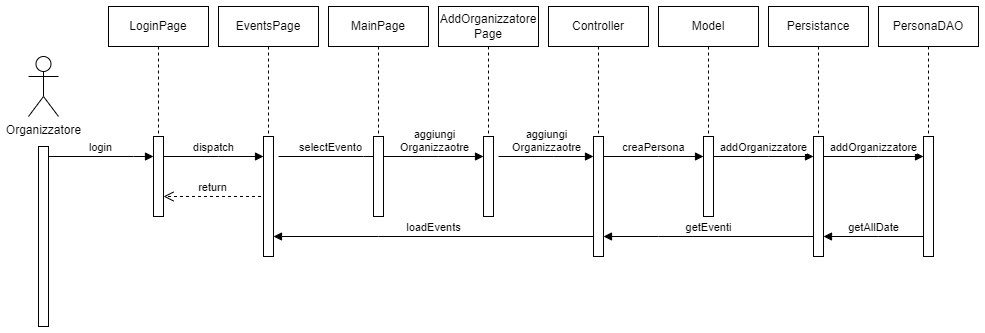

The diagram above was exported from draw.io. Its source (the exported page's mxGraphModel, read from the mxfile embedded in the PNG):
<mxGraphModel dx="1674" dy="836" grid="1" gridSize="10" guides="1" tooltips="1" connect="1" arrows="1" fold="1" page="1" pageScale="1" pageWidth="1169" pageHeight="827" math="0" shadow="0">
  <root>
    <mxCell id="0" />
    <mxCell id="1" parent="0" />
    <mxCell id="5aAclJcbAoZ_NZpRLV8E-39" value="Organizzatore" style="shape=umlActor;verticalLabelPosition=bottom;verticalAlign=top;html=1;" parent="1" vertex="1">
      <mxGeometry x="50" y="90" width="30" height="60" as="geometry" />
    </mxCell>
    <mxCell id="5aAclJcbAoZ_NZpRLV8E-40" value="" style="html=1;points=[[0,0,0,0,5],[0,1,0,0,-5],[1,0,0,0,5],[1,1,0,0,-5]];perimeter=orthogonalPerimeter;outlineConnect=0;targetShapes=umlLifeline;portConstraint=eastwest;newEdgeStyle={&quot;curved&quot;:0,&quot;rounded&quot;:0};" parent="1" vertex="1">
      <mxGeometry x="60" y="180" width="10" height="180" as="geometry" />
    </mxCell>
    <mxCell id="5aAclJcbAoZ_NZpRLV8E-41" value="login" style="html=1;verticalAlign=bottom;endArrow=block;edgeStyle=elbowEdgeStyle;elbow=vertical;curved=0;rounded=0;" parent="1" edge="1">
      <mxGeometry x="-0.0028" relative="1" as="geometry">
        <mxPoint x="70" y="190" as="sourcePoint" />
        <Array as="points">
          <mxPoint x="155" y="190" />
        </Array>
        <mxPoint x="175" y="190" as="targetPoint" />
        <mxPoint as="offset" />
      </mxGeometry>
    </mxCell>
    <mxCell id="5aAclJcbAoZ_NZpRLV8E-42" value="" style="group" parent="1" vertex="1" connectable="0">
      <mxGeometry x="130" y="40" width="100" height="210" as="geometry" />
    </mxCell>
    <mxCell id="5aAclJcbAoZ_NZpRLV8E-43" value="LoginPage" style="shape=umlLifeline;perimeter=lifelinePerimeter;whiteSpace=wrap;html=1;container=0;dropTarget=0;collapsible=0;recursiveResize=0;outlineConnect=0;portConstraint=eastwest;newEdgeStyle={&quot;edgeStyle&quot;:&quot;elbowEdgeStyle&quot;,&quot;elbow&quot;:&quot;vertical&quot;,&quot;curved&quot;:0,&quot;rounded&quot;:0};" parent="5aAclJcbAoZ_NZpRLV8E-42" vertex="1">
      <mxGeometry width="100" height="210" as="geometry" />
    </mxCell>
    <mxCell id="5aAclJcbAoZ_NZpRLV8E-44" value="" style="html=1;points=[[0,0,0,0,5],[0,1,0,0,-5],[1,0,0,0,5],[1,1,0,0,-5]];perimeter=orthogonalPerimeter;outlineConnect=0;targetShapes=umlLifeline;portConstraint=eastwest;newEdgeStyle={&quot;curved&quot;:0,&quot;rounded&quot;:0};" parent="5aAclJcbAoZ_NZpRLV8E-42" vertex="1">
      <mxGeometry x="45" y="130" width="10" height="80" as="geometry" />
    </mxCell>
    <mxCell id="5aAclJcbAoZ_NZpRLV8E-45" value="return" style="html=1;verticalAlign=bottom;endArrow=open;dashed=1;endSize=8;curved=0;rounded=0;entryX=1.5;entryY=0.625;entryDx=0;entryDy=0;entryPerimeter=0;" parent="5aAclJcbAoZ_NZpRLV8E-42" edge="1">
      <mxGeometry relative="1" as="geometry">
        <mxPoint x="152.5" y="190" as="sourcePoint" />
        <mxPoint x="55" y="190" as="targetPoint" />
      </mxGeometry>
    </mxCell>
    <mxCell id="5aAclJcbAoZ_NZpRLV8E-46" value="dispatch" style="html=1;verticalAlign=bottom;endArrow=block;edgeStyle=elbowEdgeStyle;elbow=vertical;curved=0;rounded=0;" parent="1" source="5aAclJcbAoZ_NZpRLV8E-44" target="5aAclJcbAoZ_NZpRLV8E-49" edge="1">
      <mxGeometry relative="1" as="geometry">
        <mxPoint x="190" y="190" as="sourcePoint" />
        <Array as="points">
          <mxPoint x="240" y="190" />
        </Array>
        <mxPoint x="280" y="190" as="targetPoint" />
      </mxGeometry>
    </mxCell>
    <mxCell id="5aAclJcbAoZ_NZpRLV8E-47" value="" style="group" parent="1" vertex="1" connectable="0">
      <mxGeometry x="240" y="40" width="100" height="270" as="geometry" />
    </mxCell>
    <mxCell id="5aAclJcbAoZ_NZpRLV8E-48" value="EventsPage" style="shape=umlLifeline;perimeter=lifelinePerimeter;whiteSpace=wrap;html=1;container=0;dropTarget=0;collapsible=0;recursiveResize=0;outlineConnect=0;portConstraint=eastwest;newEdgeStyle={&quot;edgeStyle&quot;:&quot;elbowEdgeStyle&quot;,&quot;elbow&quot;:&quot;vertical&quot;,&quot;curved&quot;:0,&quot;rounded&quot;:0};" parent="5aAclJcbAoZ_NZpRLV8E-47" vertex="1">
      <mxGeometry width="100" height="210" as="geometry" />
    </mxCell>
    <mxCell id="5aAclJcbAoZ_NZpRLV8E-49" value="" style="html=1;points=[[0,0,0,0,5],[0,1,0,0,-5],[1,0,0,0,5],[1,1,0,0,-5]];perimeter=orthogonalPerimeter;outlineConnect=0;targetShapes=umlLifeline;portConstraint=eastwest;newEdgeStyle={&quot;curved&quot;:0,&quot;rounded&quot;:0};" parent="5aAclJcbAoZ_NZpRLV8E-47" vertex="1">
      <mxGeometry x="45" y="130" width="10" height="120" as="geometry" />
    </mxCell>
    <mxCell id="5aAclJcbAoZ_NZpRLV8E-50" value="selectEvento" style="html=1;verticalAlign=bottom;endArrow=block;edgeStyle=elbowEdgeStyle;elbow=vertical;curved=0;rounded=0;" parent="1" edge="1">
      <mxGeometry x="-0.0028" relative="1" as="geometry">
        <mxPoint x="300" y="190" as="sourcePoint" />
        <Array as="points">
          <mxPoint x="385" y="190" />
        </Array>
        <mxPoint x="405" y="190" as="targetPoint" />
        <mxPoint as="offset" />
      </mxGeometry>
    </mxCell>
    <mxCell id="5aAclJcbAoZ_NZpRLV8E-51" value="" style="group" parent="1" vertex="1" connectable="0">
      <mxGeometry x="350" y="40" width="100" height="210" as="geometry" />
    </mxCell>
    <mxCell id="5aAclJcbAoZ_NZpRLV8E-52" value="MainPage" style="shape=umlLifeline;perimeter=lifelinePerimeter;whiteSpace=wrap;html=1;container=0;dropTarget=0;collapsible=0;recursiveResize=0;outlineConnect=0;portConstraint=eastwest;newEdgeStyle={&quot;edgeStyle&quot;:&quot;elbowEdgeStyle&quot;,&quot;elbow&quot;:&quot;vertical&quot;,&quot;curved&quot;:0,&quot;rounded&quot;:0};" parent="5aAclJcbAoZ_NZpRLV8E-51" vertex="1">
      <mxGeometry width="100" height="210" as="geometry" />
    </mxCell>
    <mxCell id="5aAclJcbAoZ_NZpRLV8E-53" value="" style="html=1;points=[[0,0,0,0,5],[0,1,0,0,-5],[1,0,0,0,5],[1,1,0,0,-5]];perimeter=orthogonalPerimeter;outlineConnect=0;targetShapes=umlLifeline;portConstraint=eastwest;newEdgeStyle={&quot;curved&quot;:0,&quot;rounded&quot;:0};" parent="5aAclJcbAoZ_NZpRLV8E-51" vertex="1">
      <mxGeometry x="45" y="130" width="10" height="80" as="geometry" />
    </mxCell>
    <mxCell id="5aAclJcbAoZ_NZpRLV8E-54" value="aggiungi&lt;div&gt;Organizzaotre&lt;/div&gt;" style="html=1;verticalAlign=bottom;endArrow=block;edgeStyle=elbowEdgeStyle;elbow=horizontal;curved=0;rounded=0;" parent="1" source="5aAclJcbAoZ_NZpRLV8E-53" target="5aAclJcbAoZ_NZpRLV8E-75" edge="1">
      <mxGeometry x="0.0118" relative="1" as="geometry">
        <mxPoint x="410" y="190" as="sourcePoint" />
        <Array as="points">
          <mxPoint x="460" y="190" />
        </Array>
        <mxPoint x="500" y="200" as="targetPoint" />
        <mxPoint as="offset" />
      </mxGeometry>
    </mxCell>
    <mxCell id="5aAclJcbAoZ_NZpRLV8E-55" value="" style="group" parent="1" vertex="1" connectable="0">
      <mxGeometry x="570" y="40" width="100" height="260" as="geometry" />
    </mxCell>
    <mxCell id="5aAclJcbAoZ_NZpRLV8E-56" value="Controller" style="shape=umlLifeline;perimeter=lifelinePerimeter;whiteSpace=wrap;html=1;container=0;dropTarget=0;collapsible=0;recursiveResize=0;outlineConnect=0;portConstraint=eastwest;newEdgeStyle={&quot;edgeStyle&quot;:&quot;elbowEdgeStyle&quot;,&quot;elbow&quot;:&quot;vertical&quot;,&quot;curved&quot;:0,&quot;rounded&quot;:0};" parent="5aAclJcbAoZ_NZpRLV8E-55" vertex="1">
      <mxGeometry width="100" height="210" as="geometry" />
    </mxCell>
    <mxCell id="5aAclJcbAoZ_NZpRLV8E-57" value="" style="html=1;points=[[0,0,0,0,5],[0,1,0,0,-5],[1,0,0,0,5],[1,1,0,0,-5]];perimeter=orthogonalPerimeter;outlineConnect=0;targetShapes=umlLifeline;portConstraint=eastwest;newEdgeStyle={&quot;curved&quot;:0,&quot;rounded&quot;:0};" parent="5aAclJcbAoZ_NZpRLV8E-55" vertex="1">
      <mxGeometry x="45" y="130" width="10" height="120" as="geometry" />
    </mxCell>
    <mxCell id="5aAclJcbAoZ_NZpRLV8E-58" value="" style="group" parent="1" vertex="1" connectable="0">
      <mxGeometry x="680" y="40" width="100" height="210" as="geometry" />
    </mxCell>
    <mxCell id="5aAclJcbAoZ_NZpRLV8E-59" value="Model" style="shape=umlLifeline;perimeter=lifelinePerimeter;whiteSpace=wrap;html=1;container=0;dropTarget=0;collapsible=0;recursiveResize=0;outlineConnect=0;portConstraint=eastwest;newEdgeStyle={&quot;edgeStyle&quot;:&quot;elbowEdgeStyle&quot;,&quot;elbow&quot;:&quot;vertical&quot;,&quot;curved&quot;:0,&quot;rounded&quot;:0};" parent="5aAclJcbAoZ_NZpRLV8E-58" vertex="1">
      <mxGeometry width="100" height="210" as="geometry" />
    </mxCell>
    <mxCell id="5aAclJcbAoZ_NZpRLV8E-60" value="" style="html=1;points=[[0,0,0,0,5],[0,1,0,0,-5],[1,0,0,0,5],[1,1,0,0,-5]];perimeter=orthogonalPerimeter;outlineConnect=0;targetShapes=umlLifeline;portConstraint=eastwest;newEdgeStyle={&quot;curved&quot;:0,&quot;rounded&quot;:0};" parent="5aAclJcbAoZ_NZpRLV8E-58" vertex="1">
      <mxGeometry x="45" y="130" width="10" height="80" as="geometry" />
    </mxCell>
    <mxCell id="5aAclJcbAoZ_NZpRLV8E-61" value="creaPersona" style="html=1;verticalAlign=bottom;endArrow=block;edgeStyle=elbowEdgeStyle;elbow=vertical;curved=0;rounded=0;" parent="5aAclJcbAoZ_NZpRLV8E-58" edge="1">
      <mxGeometry relative="1" as="geometry">
        <mxPoint x="-55" y="150" as="sourcePoint" />
        <Array as="points">
          <mxPoint y="150" />
        </Array>
        <mxPoint x="45" y="150" as="targetPoint" />
      </mxGeometry>
    </mxCell>
    <mxCell id="5aAclJcbAoZ_NZpRLV8E-62" value="" style="group" parent="1" vertex="1" connectable="0">
      <mxGeometry x="790" y="40" width="100" height="280" as="geometry" />
    </mxCell>
    <mxCell id="5aAclJcbAoZ_NZpRLV8E-63" value="Persistance" style="shape=umlLifeline;perimeter=lifelinePerimeter;whiteSpace=wrap;html=1;container=0;dropTarget=0;collapsible=0;recursiveResize=0;outlineConnect=0;portConstraint=eastwest;newEdgeStyle={&quot;edgeStyle&quot;:&quot;elbowEdgeStyle&quot;,&quot;elbow&quot;:&quot;vertical&quot;,&quot;curved&quot;:0,&quot;rounded&quot;:0};" parent="5aAclJcbAoZ_NZpRLV8E-62" vertex="1">
      <mxGeometry width="100" height="210" as="geometry" />
    </mxCell>
    <mxCell id="5aAclJcbAoZ_NZpRLV8E-64" value="" style="html=1;points=[[0,0,0,0,5],[0,1,0,0,-5],[1,0,0,0,5],[1,1,0,0,-5]];perimeter=orthogonalPerimeter;outlineConnect=0;targetShapes=umlLifeline;portConstraint=eastwest;newEdgeStyle={&quot;curved&quot;:0,&quot;rounded&quot;:0};" parent="5aAclJcbAoZ_NZpRLV8E-62" vertex="1">
      <mxGeometry x="45" y="130" width="10" height="120" as="geometry" />
    </mxCell>
    <mxCell id="5aAclJcbAoZ_NZpRLV8E-65" value="addOrganizzatore" style="html=1;verticalAlign=bottom;endArrow=block;edgeStyle=elbowEdgeStyle;elbow=vertical;curved=0;rounded=0;" parent="5aAclJcbAoZ_NZpRLV8E-62" edge="1">
      <mxGeometry relative="1" as="geometry">
        <mxPoint x="-55" y="150" as="sourcePoint" />
        <Array as="points">
          <mxPoint y="150" />
        </Array>
        <mxPoint x="45" y="150" as="targetPoint" />
      </mxGeometry>
    </mxCell>
    <mxCell id="5aAclJcbAoZ_NZpRLV8E-66" value="" style="group" parent="1" vertex="1" connectable="0">
      <mxGeometry x="900" y="40" width="100" height="270" as="geometry" />
    </mxCell>
    <mxCell id="5aAclJcbAoZ_NZpRLV8E-67" value="PersonaDAO" style="shape=umlLifeline;perimeter=lifelinePerimeter;whiteSpace=wrap;html=1;container=0;dropTarget=0;collapsible=0;recursiveResize=0;outlineConnect=0;portConstraint=eastwest;newEdgeStyle={&quot;edgeStyle&quot;:&quot;elbowEdgeStyle&quot;,&quot;elbow&quot;:&quot;vertical&quot;,&quot;curved&quot;:0,&quot;rounded&quot;:0};" parent="5aAclJcbAoZ_NZpRLV8E-66" vertex="1">
      <mxGeometry width="100" height="210" as="geometry" />
    </mxCell>
    <mxCell id="5aAclJcbAoZ_NZpRLV8E-68" value="" style="html=1;points=[[0,0,0,0,5],[0,1,0,0,-5],[1,0,0,0,5],[1,1,0,0,-5]];perimeter=orthogonalPerimeter;outlineConnect=0;targetShapes=umlLifeline;portConstraint=eastwest;newEdgeStyle={&quot;curved&quot;:0,&quot;rounded&quot;:0};" parent="5aAclJcbAoZ_NZpRLV8E-66" vertex="1">
      <mxGeometry x="45" y="130" width="10" height="120" as="geometry" />
    </mxCell>
    <mxCell id="5aAclJcbAoZ_NZpRLV8E-69" value="addOrganizzatore" style="html=1;verticalAlign=bottom;endArrow=block;edgeStyle=elbowEdgeStyle;elbow=vertical;curved=0;rounded=0;" parent="5aAclJcbAoZ_NZpRLV8E-66" edge="1">
      <mxGeometry relative="1" as="geometry">
        <mxPoint x="-55" y="150" as="sourcePoint" />
        <Array as="points">
          <mxPoint y="150" />
        </Array>
        <mxPoint x="45" y="150" as="targetPoint" />
      </mxGeometry>
    </mxCell>
    <mxCell id="5aAclJcbAoZ_NZpRLV8E-70" value="loadEvents" style="html=1;verticalAlign=bottom;endArrow=block;edgeStyle=elbowEdgeStyle;elbow=vertical;curved=0;rounded=0;" parent="1" source="5aAclJcbAoZ_NZpRLV8E-57" target="5aAclJcbAoZ_NZpRLV8E-49" edge="1">
      <mxGeometry x="-0.0028" relative="1" as="geometry">
        <mxPoint x="510" y="290" as="sourcePoint" />
        <Array as="points">
          <mxPoint x="400" y="270" />
        </Array>
        <mxPoint x="460" y="290" as="targetPoint" />
        <mxPoint as="offset" />
      </mxGeometry>
    </mxCell>
    <mxCell id="5aAclJcbAoZ_NZpRLV8E-71" value="getEventi" style="html=1;verticalAlign=bottom;endArrow=block;edgeStyle=elbowEdgeStyle;elbow=vertical;curved=0;rounded=0;" parent="1" source="5aAclJcbAoZ_NZpRLV8E-64" target="5aAclJcbAoZ_NZpRLV8E-57" edge="1">
      <mxGeometry relative="1" as="geometry">
        <mxPoint x="635" y="200" as="sourcePoint" />
        <Array as="points">
          <mxPoint x="680" y="270" />
        </Array>
        <mxPoint x="735" y="200" as="targetPoint" />
      </mxGeometry>
    </mxCell>
    <mxCell id="5aAclJcbAoZ_NZpRLV8E-72" value="getAllDate" style="html=1;verticalAlign=bottom;endArrow=block;edgeStyle=elbowEdgeStyle;elbow=vertical;curved=0;rounded=0;" parent="1" source="5aAclJcbAoZ_NZpRLV8E-68" target="5aAclJcbAoZ_NZpRLV8E-64" edge="1">
      <mxGeometry x="-0.0028" relative="1" as="geometry">
        <mxPoint x="625" y="280" as="sourcePoint" />
        <Array as="points">
          <mxPoint x="900" y="270" />
        </Array>
        <mxPoint x="405" y="280" as="targetPoint" />
        <mxPoint as="offset" />
      </mxGeometry>
    </mxCell>
    <mxCell id="5aAclJcbAoZ_NZpRLV8E-73" value="" style="group" parent="1" vertex="1" connectable="0">
      <mxGeometry x="460" y="40" width="100" height="260" as="geometry" />
    </mxCell>
    <mxCell id="5aAclJcbAoZ_NZpRLV8E-74" value="AddOrganizzator&lt;span style=&quot;background-color: transparent; color: light-dark(rgb(0, 0, 0), rgb(255, 255, 255));&quot;&gt;e&lt;/span&gt;&lt;div&gt;&lt;span style=&quot;background-color: transparent; color: light-dark(rgb(0, 0, 0), rgb(255, 255, 255));&quot;&gt;Page&lt;/span&gt;&lt;/div&gt;" style="shape=umlLifeline;perimeter=lifelinePerimeter;whiteSpace=wrap;html=1;container=0;dropTarget=0;collapsible=0;recursiveResize=0;outlineConnect=0;portConstraint=eastwest;newEdgeStyle={&quot;edgeStyle&quot;:&quot;elbowEdgeStyle&quot;,&quot;elbow&quot;:&quot;vertical&quot;,&quot;curved&quot;:0,&quot;rounded&quot;:0};" parent="5aAclJcbAoZ_NZpRLV8E-73" vertex="1">
      <mxGeometry width="100" height="210" as="geometry" />
    </mxCell>
    <mxCell id="5aAclJcbAoZ_NZpRLV8E-75" value="" style="html=1;points=[[0,0,0,0,5],[0,1,0,0,-5],[1,0,0,0,5],[1,1,0,0,-5]];perimeter=orthogonalPerimeter;outlineConnect=0;targetShapes=umlLifeline;portConstraint=eastwest;newEdgeStyle={&quot;curved&quot;:0,&quot;rounded&quot;:0};" parent="5aAclJcbAoZ_NZpRLV8E-73" vertex="1">
      <mxGeometry x="45" y="130" width="10" height="80" as="geometry" />
    </mxCell>
    <mxCell id="5aAclJcbAoZ_NZpRLV8E-76" value="aggiungi&lt;div&gt;Organizzaotre&lt;/div&gt;" style="html=1;verticalAlign=bottom;endArrow=block;edgeStyle=elbowEdgeStyle;elbow=vertical;curved=0;rounded=0;" parent="5aAclJcbAoZ_NZpRLV8E-73" target="5aAclJcbAoZ_NZpRLV8E-57" edge="1">
      <mxGeometry relative="1" as="geometry">
        <mxPoint x="60" y="150" as="sourcePoint" />
        <Array as="points">
          <mxPoint x="115" y="150" />
        </Array>
        <mxPoint x="160" y="150" as="targetPoint" />
        <mxPoint as="offset" />
      </mxGeometry>
    </mxCell>
  </root>
</mxGraphModel>